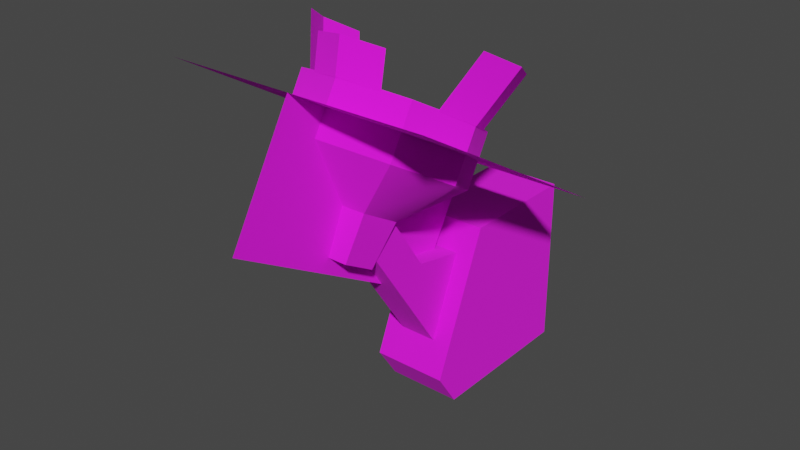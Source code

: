 # Source: lamp_rail_2.blend  (saved by Blender 3.4.6; exported with 4.5.12 LTS)
import bpy
from mathutils import Matrix  # noqa: F401  (used for matrix-valued properties, if any)

bpy.ops.wm.read_factory_settings(use_empty=True)
scene = bpy.context.scene
scene.name = 'Scene'

# ---- collections
col_collection = bpy.data.collections.new('Collection'); scene.collection.children.link(col_collection)
col_export = bpy.data.collections.new('Export'); scene.collection.children.link(col_export)

# ---- images (referenced by path relative to the original .blend; pixels are not part of the script)
import os
ASSET_DIR = os.environ.get("B2B_ASSET_DIR", "")  # directory of the original .blend (textures are referenced by path, not embedded)
HERE = os.path.dirname(os.path.abspath(__file__))  # packed textures are extracted next to this script under _unpacked/

def load_image(name, relpath, width, height, colorspace="sRGB"):
    """Load a texture the original file referenced (path relative to the .blend, or extracted next to this script)."""
    p = next((c for c in (os.path.join(HERE, relpath), os.path.join(ASSET_DIR, relpath)) if relpath and os.path.exists(c)), "")
    if p:
        img = bpy.data.images.load(p, check_existing=True)
        img.name = name
    else:  # same state as the original file: an image datablock whose file is absent (Cycles renders it pink)
        img = bpy.data.images.new(name, width, height)
        img.source = "FILE"
        img.filepath = "//" + (relpath or name)
    img.colorspace_settings.name = colorspace
    return img
img_lamp_rail_png = load_image('lamp_rail.png', 'lamp_rail.png', 1024, 1024, 'sRGB')

# ---- materials (node trees are filled in below, after node groups)
mat_lamp_rail = bpy.data.materials.new('lamp_rail')
mat_lamp_rail.use_backface_culling = True
mat_lamp_rail.use_transparent_shadow = False

# ---- material node trees
mat_lamp_rail.use_nodes = True; mat_lamp_rail.node_tree.nodes.clear()
_N = mat_lamp_rail.node_tree.nodes; _L = mat_lamp_rail.node_tree.links
n0 = _N.new('ShaderNodeBsdfPrincipled'); n0.name = 'Principled BSDF'; n0.location = (10, 300)
n0.distribution = 'GGX'
n0.subsurface_method = 'RANDOM_WALK_SKIN'
n0.inputs[2].default_value = 1.0
n0.inputs[27].default_value = (0.0, 0.0, 0.0, 1.0)
n0.inputs[28].default_value = 1.0
n1 = _N.new('ShaderNodeOutputMaterial'); n1.name = 'Material Output'; n1.location = (320, 270)
n2 = _N.new('ShaderNodeTexImage'); n2.name = 'Image Texture'; n2.location = (-440, 210)
n2.label = 'BASE COLOR'
n2.image = img_lamp_rail_png
_L.new(n0.outputs[0], n1.inputs[0])
_L.new(n2.outputs[0], n0.inputs[0])
_L.new(n2.outputs[1], n0.inputs[4])
n1.is_active_output = True

# ---- world
world_world = bpy.data.worlds.new('World'); scene.world = world_world
world_world.use_nodes = True; world_world.node_tree.nodes.clear()
_N = world_world.node_tree.nodes; _L = world_world.node_tree.links
n0 = _N.new('ShaderNodeOutputWorld'); n0.name = 'World Output'; n0.location = (300, 300)
n1 = _N.new('ShaderNodeBackground'); n1.name = 'Background'; n1.location = (10, 300)
n1.inputs[0].default_value = (0.05088, 0.05088, 0.05088, 1.0)
_L.new(n1.outputs[0], n0.inputs[0])
n0.is_active_output = True
world_world.color = (0.05088, 0.05088, 0.05088)
world_world.use_sun_shadow = False
world_world.sun_shadow_jitter_overblur = 0.0

# ---- meshes
me_rsrc_world_prop_clockworks_lamp_rail02_meshnodes__lamp_rail02 = bpy.data.meshes.new('rsrc.world.prop.clockworks.lamp_rail02-MeshNodes["lamp_rail02"]')
me_rsrc_world_prop_clockworks_lamp_rail02_meshnodes__lamp_rail02.from_pydata([(0.1008, 0.7683, -0.8662), (-0.126, 0.4471, -0.9426), (-0.126, 0.5731, -0.7244), (-0.1008, 0.7683, -0.8662), (-0.1008, 0.6676, -1.041), (0.126, 0.4471, -0.9426), (0.1008, 0.6676, -1.041), (-0.2, 1.73, 0.5), (-0.2, 1.545, -0.4727), (-0.2, 1.73, -0.3488), (0.2, 1.73, -0.3488), (0.1, 0.5519, -0.9603), (-0.1, 0.5519, -0.9603), (0.2, 1.73, 0.5), (0.2, 0.8, 0.5), (0.2, 0.8, -0.1661), (0.2, 1.545, -0.4727), (0.1, 1.441, -0.3607), (0.1, 0.8927, -0.5075), (0.1, 0.9803, -0.05675), (-0.1, 0.8927, -0.5075), (-0.1, 0.512, -0.7643), (0.1, 0.512, -0.7643), (-0.1, 0.9803, -0.05675), (-0.1, 1.441, -0.3607), (-0.2, 0.8, 0.5), (-0.2, 0.8, -0.1661), (-0.4454, 0.05977, -0.5735), (-0.315, -0.09772, -0.8463), (0.315, -0.09772, -0.8463), (0.4474, 0.06843, -0.5785), (0.367, 0.1629, -0.4148), (0.487, -0.08822, -0.2698), (0.5674, -0.1827, -0.4335), (0.367, -0.02606, -0.7422), (-0.367, 0.1629, -0.4148), (-0.487, -0.08822, -0.2698), (-0.367, -0.02606, -0.7422), (-0.189, -0.1151, -0.8963), (0.0, -0.3325, -0.933), (0.0, -0.1553, -0.966), (0.189, -0.2923, -0.8633), (0.487, -0.2772, -0.5972), (-0.5674, -0.1827, -0.4335), (-0.4474, 0.06843, -0.5785), (-0.487, -0.2772, -0.5972), (-0.189, -0.2923, -0.8633), (0.189, -0.1151, -0.8963), (0.315, 0.4597, -0.4407), (0.4454, 0.3023, -0.7135), (0.126, 0.5731, -0.7244), (-0.315, 0.4597, -0.4407), (0.0, 0.07954, -1.099), (0.315, 0.2173, -0.3007), (0.4454, 0.05977, -0.5735), (0.315, 0.1448, -0.9863), (0.0, 0.2825, -0.1877), (0.0, 0.525, -0.3277), (0.0, -0.1629, -0.9593), (-0.315, 0.2173, -0.3007), (-0.315, 0.1448, -0.9863), (-0.4454, 0.3023, -0.7135)], [], [(2, 50, 0), (0, 3, 2), (1, 2, 3), (3, 4, 1), (5, 1, 4), (4, 6, 5), (50, 5, 6), (6, 0, 50), (7, 10, 9), (7, 13, 10), (14, 26, 15), (14, 25, 26), (26, 8, 16), (26, 16, 15), (8, 9, 16), (10, 16, 9), (24, 11, 12), (24, 17, 11), (6, 3, 0), (6, 4, 3), (13, 14, 15), (13, 15, 10), (10, 15, 16), (17, 19, 18), (17, 18, 11), (11, 18, 22), (19, 23, 20), (19, 20, 18), (18, 20, 21), (18, 21, 22), (23, 24, 20), (20, 24, 12), (20, 12, 21), (25, 8, 26), (25, 9, 8), (25, 7, 9), (53, 56, 59), (53, 59, 27), (53, 27, 54), (54, 27, 28), (54, 28, 29), (29, 28, 58), (30, 31, 32), (30, 32, 33), (34, 30, 33), (34, 33, 42), (35, 43, 36), (35, 44, 43), (44, 37, 45), (38, 39, 46), (38, 40, 39), (40, 41, 39), (40, 47, 41), (45, 44, 43), (48, 49, 50), (57, 48, 50), (5, 50, 49), (50, 2, 57), (49, 55, 5), (51, 57, 2), (55, 52, 5), (61, 51, 2), (1, 5, 52), (2, 1, 61), (60, 61, 1), (52, 60, 1), (49, 53, 54), (55, 49, 54), (49, 48, 53), (55, 54, 29), (48, 56, 53), (52, 55, 29), (48, 57, 56), (52, 29, 58), (57, 59, 56), (60, 52, 58), (57, 51, 59), (60, 58, 28), (51, 27, 59), (61, 60, 28), (61, 28, 27), (51, 61, 27)])
me_rsrc_world_prop_clockworks_lamp_rail02_meshnodes__lamp_rail02.polygons.foreach_set('use_smooth', [True] * 82)
_k = set([(0, 3), (0, 6), (0, 50), (1, 2), (1, 4), (1, 5), (1, 60), (2, 3), (2, 50), (2, 51), (3, 4), (4, 6), (5, 6), (5, 50), (5, 55), (7, 9), (8, 9), (8, 16), (8, 26), (9, 10), (10, 13), (10, 16), (11, 17), (12, 24), (14, 15), (15, 16), (15, 26), (18, 19), (18, 20), (18, 22), (20, 21), (20, 23), (25, 26), (27, 28), (27, 59), (27, 61), (28, 58), (28, 60), (29, 54), (29, 55), (29, 58), (30, 33), (39, 40), (43, 44), (44, 45), (48, 49), (48, 50), (48, 53), (48, 57), (49, 54), (49, 55), (51, 57), (51, 59), (51, 61), (52, 55), (52, 58), (52, 60), (53, 54), (53, 56), (56, 57), (56, 59), (60, 61)])
me_rsrc_world_prop_clockworks_lamp_rail02_meshnodes__lamp_rail02.attributes.new('sharp_edge', 'BOOLEAN', 'EDGE').data.foreach_set('value', [ (min(e.vertices), max(e.vertices)) in _k for e in me_rsrc_world_prop_clockworks_lamp_rail02_meshnodes__lamp_rail02.edges])
_k = {(1, 2): 1.0, (8, 9): 1.0, (15, 16): 1.0, (20, 21): 1.0, (30, 33): 1.0, (43, 44): 1.0, (48, 49): 1.0, (48, 50): 1.0, (44, 45): 1.0, (56, 57): 1.0, (56, 59): 1.0, (2, 3): 1.0, (9, 10): 1.0, (60, 61): 1.0, (14, 15): 1.0, (25, 26): 1.0, (27, 28): 1.0, (39, 40): 1.0, (53, 54): 1.0, (53, 56): 1.0, (2, 50): 1.0, (1, 4): 1.0, (1, 5): 1.0, (52, 60): 1.0, (5, 6): 1.0, (5, 50): 1.0, (0, 50): 1.0, (7, 9): 1.0, (8, 26): 1.0, (15, 26): 1.0, (8, 16): 1.0, (10, 16): 1.0, (28, 58): 1.0, (12, 24): 1.0, (0, 6): 1.0, (4, 6): 1.0, (10, 13): 1.0, (18, 19): 1.0, (48, 57): 1.0, (20, 23): 1.0, (29, 54): 1.0, (29, 58): 1.0, (5, 55): 1.0, (52, 55): 1.0, (1, 60): 1.0, (49, 54): 1.0, (51, 57): 1.0, (49, 55): 1.0, (27, 61): 1.0, (0, 3): 1.0, (3, 4): 1.0, (18, 20): 1.0, (51, 61): 1.0, (11, 17): 1.0, (27, 59): 1.0, (18, 22): 1.0, (2, 51): 1.0, (48, 53): 1.0, (29, 55): 1.0, (52, 58): 1.0, (28, 60): 1.0, (51, 59): 1.0}
me_rsrc_world_prop_clockworks_lamp_rail02_meshnodes__lamp_rail02.attributes.new('crease_edge', 'FLOAT', 'EDGE').data.foreach_set('value', [_k.get((min(e.vertices), max(e.vertices)), 0.0) for e in me_rsrc_world_prop_clockworks_lamp_rail02_meshnodes__lamp_rail02.edges])
_uv = me_rsrc_world_prop_clockworks_lamp_rail02_meshnodes__lamp_rail02.uv_layers.new(name='UVMap')
_uv.uv.foreach_set('vector', [0.7798, 0.6549, 0.7794, 0.5772, 0.8466, 0.5849, 0.8466, 0.5849, 0.8466, 0.6471, 0.7798, 0.6549, 0.7791, 0.7386, 0.7787, 0.6608, 0.8459, 0.6686, 0.8459, 0.6686, 0.8459, 0.7308, 0.7791, 0.7386, 0.1262, 0.3694, 0.2039, 0.369, 0.1961, 0.4362, 0.1961, 0.4362, 0.1339, 0.4362, 0.1262, 0.3694, 0.7791, 0.7386, 0.7787, 0.6608, 0.8459, 0.6686, 0.8459, 0.6686, 0.8459, 0.7308, 0.7791, 0.7386, 2.226, 0.6951, 2.109, 0.4521, 2.227, 0.4521, 2.226, 0.6951, 2.109, 0.6951, 2.109, 0.4521, 0.6642, 0.003418, 0.7816, 0.1897, 0.6642, 0.1897, 0.6642, 0.003418, 0.7816, 0.003418, 0.7816, 0.1897, 0.5143, 0.1996, 0.7177, 0.1996, 0.7177, 0.317, 0.5143, 0.1996, 0.7177, 0.317, 0.5143, 0.317, 0.7177, 0.1996, 0.7809, 0.1996, 0.7177, 0.317, 0.7809, 0.317, 0.7177, 0.317, 0.7809, 0.1996, 0.3556, 0.01414, 0.4114, 0.3136, 0.3556, 0.3136, 0.3556, 0.01414, 0.4114, 0.01414, 0.4114, 0.3136, 0.133, 0.4415, 0.1989, 0.5075, 0.133, 0.5075, 0.133, 0.4415, 0.1989, 0.4415, 0.1989, 0.5075, 0.2604, 0.4271, 0.2604, 0.6874, 0.4468, 0.6874, 0.2604, 0.4271, 0.4468, 0.6874, 0.4979, 0.4271, 0.4979, 0.4271, 0.4468, 0.6874, 0.5326, 0.4789, 0.3441, 0.01372, 0.2015, 0.073, 0.2924, 0.1639, 0.3441, 0.01372, 0.2924, 0.1639, 0.3441, 0.3138, 0.3441, 0.3138, 0.2924, 0.1639, 0.2924, 0.2924, 0.1942, 0.3058, 0.1263, 0.3058, 0.1263, 0.1619, 0.1942, 0.3058, 0.1263, 0.1619, 0.1942, 0.1619, 0.1942, 0.1619, 0.1263, 0.1619, 0.1263, 0.01791, 0.1942, 0.1619, 0.1263, 0.01791, 0.1942, 0.01791, 0.2015, 0.073, 0.3441, 0.01372, 0.2924, 0.1639, 0.2924, 0.1639, 0.3441, 0.01372, 0.3441, 0.3138, 0.2924, 0.1639, 0.3441, 0.3138, 0.2924, 0.2924, 0.2604, 0.6874, 0.5326, 0.4789, 0.4468, 0.6874, 0.2604, 0.6874, 0.4979, 0.4271, 0.5326, 0.4789, 0.2604, 0.6874, 0.2604, 0.4271, 0.4979, 0.4271, 0.6279, 0.9895, 0.5089, 0.9895, 0.4248, 0.9054, 0.6279, 0.9895, 0.4248, 0.9054, 0.4248, 0.7864, 0.6279, 0.9895, 0.4248, 0.7864, 0.712, 0.9054, 0.712, 0.9054, 0.4248, 0.7864, 0.5089, 0.7023, 0.712, 0.9054, 0.5089, 0.7023, 0.712, 0.7864, 0.712, 0.7864, 0.5089, 0.7023, 0.6279, 0.7023, 0.1819, 0.6882, 0.1226, 0.6882, 0.1226, 0.5926, 0.1819, 0.6882, 0.1226, 0.5926, 0.1819, 0.5926, 0.2412, 0.6882, 0.1819, 0.6882, 0.1819, 0.5926, 0.2412, 0.6882, 0.1819, 0.5926, 0.2412, 0.5926, 0.2412, 0.6882, 0.1819, 0.5926, 0.2412, 0.5926, 0.2412, 0.6882, 0.1819, 0.6882, 0.1819, 0.5926, 0.1819, 0.6882, 0.1226, 0.6882, 0.1226, 0.5926, 0.2411, 0.5749, 0.1819, 0.5216, 0.2411, 0.5216, 0.2411, 0.5749, 0.1819, 0.5752, 0.1819, 0.5216, 0.1819, 0.5752, 0.1227, 0.5216, 0.1819, 0.5216, 0.1819, 0.5752, 0.1227, 0.5749, 0.1227, 0.5216, 0.9944, 0.5752, 0.9351, 0.6708, 0.9351, 0.5752, 0.3262, 0.7042, 0.4103, 0.7883, 0.2833, 0.8076, 0.2072, 0.7042, 0.3262, 0.7042, 0.2833, 0.8076, 0.3069, 0.8645, 0.2833, 0.8076, 0.4103, 0.7883, 0.2833, 0.8076, 0.2265, 0.8312, 0.2072, 0.7042, 0.4103, 0.7883, 0.4103, 0.9073, 0.3069, 0.8645, 0.123, 0.7883, 0.2072, 0.7042, 0.2265, 0.8312, 0.4103, 0.9073, 0.3262, 0.9915, 0.3069, 0.8645, 0.123, 0.9073, 0.123, 0.7883, 0.2265, 0.8312, 0.25, 0.888, 0.3069, 0.8645, 0.3262, 0.9915, 0.2265, 0.8312, 0.25, 0.888, 0.123, 0.9073, 0.2072, 0.9915, 0.123, 0.9073, 0.25, 0.888, 0.3262, 0.9915, 0.2072, 0.9915, 0.25, 0.888, 0.7867, 0.5571, 0.8839, 0.4734, 0.7867, 0.4734, 0.6896, 0.5571, 0.7867, 0.5571, 0.7867, 0.4734, 0.7867, 0.5571, 0.8839, 0.5571, 0.8839, 0.4734, 0.6896, 0.5571, 0.7867, 0.4734, 0.6896, 0.4734, 0.8839, 0.5571, 0.9811, 0.4734, 0.8839, 0.4734, 0.5924, 0.5571, 0.6896, 0.5571, 0.6896, 0.4734, 0.8839, 0.5571, 0.9811, 0.5571, 0.9811, 0.4734, 0.5924, 0.5571, 0.6896, 0.4734, 0.5924, 0.4734, 0.9811, 0.5571, 0.8839, 0.4734, 0.9811, 0.4734, 0.6896, 0.5571, 0.5924, 0.5571, 0.5924, 0.4734, 0.9811, 0.5571, 0.8839, 0.5571, 0.8839, 0.4734, 0.6896, 0.5571, 0.5924, 0.4734, 0.6896, 0.4734, 0.8839, 0.5571, 0.7867, 0.4734, 0.8839, 0.4734, 0.7867, 0.5571, 0.6896, 0.5571, 0.6896, 0.4734, 0.7867, 0.5571, 0.6896, 0.4734, 0.7867, 0.4734, 0.8839, 0.5571, 0.7867, 0.5571, 0.7867, 0.4734])
me_rsrc_world_prop_clockworks_lamp_rail02_meshnodes__lamp_rail02.materials.append(mat_lamp_rail)
me_rsrc_world_prop_clockworks_lamp_rail02_meshnodes__lamp_rail02.update()
me_rsrc_world_prop_clockworks_lamp_rail02_meshnodes__lamp_rail02.normals_split_custom_set([tuple(v) for v in zip(*[iter([0.0, 0.5877, 0.8091, 0.0, 0.5877, 0.8091, 0.0, 0.5877, 0.8091, 0.0, 0.5877, 0.8091, 0.0, 0.5877, 0.8091, 0.0, 0.5877, 0.8091, -0.9683, 0.2446, 0.05064, -0.9168, -0.1044, -0.3856, -0.9945, 0.09043, -0.05221, -0.9945, 0.09043, -0.05221, -0.9945, 0.09043, -0.05221, -0.9683, 0.2446, 0.05064, 0.0, -0.4068, -0.9135, 0.0, -0.4068, -0.9135, 0.0, -0.4068, -0.9135, 0.0, -0.4068, -0.9135, 0.0, -0.4068, -0.9135, 0.0, -0.4068, -0.9135, 0.9945, 0.09043, -0.05221, 0.9945, 0.09043, -0.05221, 0.9945, 0.09043, -0.05221, 0.9945, 0.09043, -0.05221, 0.9945, 0.09043, -0.05221, 0.9945, 0.09043, -0.05221, 0.0, 1.0, 0.0, 0.0, 1.0, 0.0, 0.0, 1.0, 0.0, 0.0, 1.0, 0.0, 0.0, 1.0, 0.0, 0.0, 1.0, 0.0, 0.0, -1.0, 0.0, 0.0, -1.0, 0.0, 0.0, -1.0, 0.0, 0.0, -1.0, 0.0, 0.0, -1.0, 0.0, 0.0, -1.0, 0.0, 0.0, -0.3805, -0.9248, 0.0, -0.3805, -0.9248, 0.0, -0.3805, -0.9248, 0.0, -0.3805, -0.9248, 0.0, -0.3805, -0.9248, 0.0, -0.3805, -0.9248, 0.0, 0.5565, -0.8308, 0.0, 0.5565, -0.8308, 0.0, 0.5565, -0.8308, 0.0, 0.5565, -0.8308, 0.0, 0.5565, -0.8308, 0.0, 0.5565, -0.8308, 0.0, 0.5592, -0.829, 0.0, 0.5592, -0.829, 0.0, 0.5592, -0.829, 0.0, 0.5592, -0.829, 0.0, 0.5592, -0.829, 0.0, 0.5592, -0.829, 0.0, 0.866, -0.5, 0.0, 0.866, -0.5, 0.0, 0.866, -0.5, 0.0, 0.866, -0.5, 0.0, 0.866, -0.5, 0.0, 0.866, -0.5, 1.0, -1.141e-08, 0.0, 1.0, 0.0, 0.0, 1.0, -7.85e-09, 0.0, 1.0, -1.141e-08, 0.0, 1.0, -7.85e-09, 0.0, 1.0, -1.203e-08, 0.0, 1.0, -1.203e-08, 0.0, 1.0, -7.85e-09, 0.0, 1.0, 0.0, 0.0, 1.0, -1.06e-08, 0.0, 1.0, 0.0, 0.0, 1.0, -2.373e-08, 0.0, 1.0, -1.06e-08, 0.0, 1.0, -2.373e-08, 0.0, 1.0, -1.06e-08, 0.0, 1.0, -1.06e-08, 0.0, 1.0, -2.373e-08, 0.0, 1.0, 0.0, 0.0, 0.0, -0.9816, 0.1908, 0.0, -0.9816, 0.1908, 0.0, -0.9816, 0.1908, 0.0, -0.9816, 0.1908, 0.0, -0.9816, 0.1908, 0.0, -0.9816, 0.1908, 0.0, -0.5592, 0.829, 0.0, -0.5592, 0.829, 0.0, -0.5592, 0.829, 0.0, -0.5592, 0.829, 0.0, -0.5592, 0.829, 0.0, -0.5592, 0.829, -1.0, 7.952e-09, 0.0, -1.0, -4.885e-09, 0.0, -1.0, -2.146e-08, 0.0, -1.0, -2.146e-08, 0.0, -1.0, -4.885e-09, 0.0, -1.0, -1.06e-08, 0.0, -1.0, -2.146e-08, 0.0, -1.0, -1.06e-08, 0.0, -1.0, 0.0, 0.0, -1.0, -1.411e-09, 0.0, -1.0, -8.582e-08, 0.0, -1.0, 3.002e-08, 0.0, -1.0, -1.411e-09, 0.0, -1.0, -7.58e-08, 0.0, -1.0, -8.582e-08, 0.0, -1.0, -1.411e-09, 0.0, -1.0, 0.0, 0.0, -1.0, -7.58e-08, 0.0, -0.1653, -0.866, 0.4719, 0.0, -0.866, 0.5, 0.0, -0.866, 0.5, -0.1653, -0.866, 0.4719, 0.0, -0.866, 0.5, 0.3509, -0.7746, 0.5262, -0.1653, -0.866, 0.4719, 0.3509, -0.7746, 0.5262, -0.3509, -0.843, 0.4077, -0.3509, -0.843, 0.4077, 0.3509, -0.7746, 0.5262, 0.1653, -0.8417, 0.514, -0.3509, -0.843, 0.4077, 0.1653, -0.8417, 0.514, 0.0, -0.866, 0.5, 0.0, -0.866, 0.5, 0.1653, -0.8417, 0.514, 0.0, -0.866, 0.5, 0.8599, 0.4912, 0.1392, 0.8599, 0.4912, 0.1392, 0.8599, 0.4912, 0.1392, 0.8599, 0.4912, 0.1392, 0.8599, 0.4912, 0.1392, 0.8599, 0.4912, 0.1392, 0.8599, 0.1251, -0.495, 0.8599, 0.1251, -0.495, 0.8599, 0.1251, -0.495, 0.8599, 0.1251, -0.495, 0.8599, 0.1251, -0.495, 0.8599, 0.1251, -0.495, -0.8599, 0.4912, 0.1392, -0.924, 0.3311, -0.1912, -0.8599, 0.4912, 0.1392, -0.8599, 0.4912, 0.1392, -0.924, 0.3311, -0.1912, -0.924, 0.3311, -0.1912, -0.924, 0.3311, -0.1912, -0.8599, 0.1251, -0.495, -0.8599, 0.1251, -0.495, -0.3726, -0.1701, -0.9123, -0.3726, -0.1701, -0.9123, -0.3726, -0.1701, -0.9123, -0.3726, -0.1701, -0.9123, -0.3726, -0.1701, -0.9123, -0.3726, -0.1701, -0.9123, 0.3726, -0.1701, -0.9123, 0.3726, -0.1701, -0.9123, 0.3726, -0.1701, -0.9123, 0.3726, -0.1701, -0.9123, 0.3726, -0.1701, -0.9123, 0.3726, -0.1701, -0.9123, 0.8599, -0.1251, 0.495, 0.924, -0.3311, 0.1912, 0.924, -0.3311, 0.1912, 0.513, 0.7459, -0.4248, 0.4894, 0.8635, -0.1216, 0.6247, 0.7251, -0.2898, 0.2322, 0.9675, -0.09982, -0.05577, 0.9809, 0.1864, 0.1116, 0.9817, 0.1545, 0.6247, 0.6136, -0.4831, 0.6247, 0.7251, -0.2898, 0.4894, 0.8635, -0.1216, 0.1116, 0.9817, 0.1545, 0.3001, 0.9408, 0.1576, 0.2322, 0.9675, -0.09982, 0.4894, 0.8635, -0.1216, 0.5812, 0.7227, -0.3741, 0.6247, 0.6136, -0.4831, -0.005028, 0.9999, 0.01505, 0.2322, 0.9675, -0.09982, 0.3001, 0.9408, 0.1576, -0.03741, 0.4133, -0.9098, 0.3264, 0.4556, -0.8282, 0.1116, 0.357, -0.9274, -0.3973, 0.885, -0.2429, -0.6519, 0.6271, -0.4264, -0.8233, 0.5664, 0.03653, -0.03022, -0.01924, -0.9994, 0.1116, 0.357, -0.9274, 0.3264, 0.4556, -0.8282, -0.8233, 0.5664, 0.03653, -0.8045, 0.5779, -0.137, -0.3973, 0.885, -0.2429, -0.513, 0.7409, -0.4336, -0.3973, 0.885, -0.2429, -0.8045, 0.5779, -0.137, 0.3264, 0.4556, -0.8282, 0.05577, 0.329, -0.9427, -0.03022, -0.01924, -0.9994, 0.861, -0.09086, 0.5004, 0.8966, 0.4301, -0.105, 0.5928, 0.489, 0.6398, 0.9619, -0.2728, -0.01913, 0.7462, -0.3576, -0.5615, 0.7487, 0.2314, -0.6212, 0.861, -0.09086, 0.5004, 0.9866, -0.06938, 0.1478, 0.8966, 0.4301, -0.105, 0.9619, -0.2728, -0.01913, 0.7487, 0.2314, -0.6212, 0.9239, -0.1913, -0.3314, 0.2387, 0.2109, 0.9479, 0.3827, 0.4619, 0.8001, -0.05745, 0.6838, 0.7274, 0.388, -0.7153, -0.5812, 0.153, -0.6773, -0.7196, 0.3827, -0.4619, -0.8001, 0.2387, 0.2109, 0.9479, 0.4668, 0.1459, 0.8723, 0.3827, 0.4619, 0.8001, 0.388, -0.7153, -0.5812, 0.3827, -0.4619, -0.8001, 0.3827, -0.4619, -0.8001, -0.6474, 0.2778, 0.7097, -0.3827, 0.4619, 0.8001, -0.3827, 0.4619, 0.8001, -0.2387, -0.7155, -0.6566, -0.6651, -0.3982, -0.6318, -0.3827, -0.4619, -0.8001, -0.6474, 0.2778, 0.7097, -0.09335, 0.3772, 0.9214, -0.3827, 0.4619, 0.8001, -0.2387, -0.7155, -0.6566, -0.3827, -0.4619, -0.8001, 0.05746, -0.2881, -0.9559, -0.9264, -0.1329, 0.3523, -0.7487, 0.6537, 0.1102, -0.9239, 0.1913, 0.3314, -0.7535, -0.4227, -0.5036, -0.9866, -0.1627, -0.01384, -0.8966, 0.306, -0.32, -0.7535, -0.4227, -0.5036, -0.8966, 0.306, -0.32, -0.5928, -0.3096, -0.7434, -0.9264, -0.1329, 0.3523, -0.8283, -0.03488, 0.5591, -0.7487, 0.6537, 0.1102])] * 3)])
me_rsrc_world_prop_clockworks_lamp_rail02_meshnodes__lamp_rail02_t = bpy.data.meshes.new('rsrc.world.prop.clockworks.lamp_rail02-MeshNodes["lamp_rail02_t')
me_rsrc_world_prop_clockworks_lamp_rail02_meshnodes__lamp_rail02_t.from_pydata([(-4.267e-08, 1.132, -0.3887), (6.91e-09, 0.7838, -0.9915), (2.787e-08, -0.167, -1.246), (5.649e-08, 0.4358, -1.594), (0.696, 0.529, -0.04074), (0.696, 0.181, -0.6435), (-7.13e-08, 0.529, -0.04074), (-2.172e-08, 0.181, -0.6435), (-0.696, 0.529, -0.04074), (0.696, -0.167, -1.246), (-0.696, 0.181, -0.6435), (-0.696, -0.167, -1.246)], [], [(6, 7, 0), (1, 0, 7), (7, 2, 1), (3, 1, 2), (4, 5, 6), (7, 6, 5), (6, 7, 8), (5, 9, 7), (10, 8, 7), (2, 7, 9), (7, 2, 10), (11, 10, 2)])
me_rsrc_world_prop_clockworks_lamp_rail02_meshnodes__lamp_rail02_t.polygons.foreach_set('use_smooth', [0, 0, 0, 0, 0, 0, 0, 1, 0, 0, 0, 1])
_uv = me_rsrc_world_prop_clockworks_lamp_rail02_meshnodes__lamp_rail02_t.uv_layers.new(name='UVMap')
_uv.uv.foreach_set('vector', [1.0, 0.75, 1.0, 1.0, 0.75, 0.75, 0.75, 1.0, 0.75, 0.75, 1.0, 1.0, 1.0, 1.0, 1.0, 0.75, 0.75, 1.0, 0.75, 0.75, 0.75, 1.0, 1.0, 0.75, 0.75, 0.75, 0.75, 1.0, 1.0, 0.75, 1.0, 1.0, 1.0, 0.75, 0.75, 1.0, 1.0, 0.75, 1.0, 1.0, 0.75, 0.75, 0.75, 1.0, 0.75, 0.75, 1.0, 1.0, 0.75, 1.0, 0.75, 0.75, 1.0, 1.0, 1.0, 0.75, 1.0, 1.0, 0.75, 0.75, 1.0, 1.0, 1.0, 0.75, 0.75, 1.0, 0.75, 0.75, 0.75, 1.0, 1.0, 0.75])
me_rsrc_world_prop_clockworks_lamp_rail02_meshnodes__lamp_rail02_t.materials.append(mat_lamp_rail)
me_rsrc_world_prop_clockworks_lamp_rail02_meshnodes__lamp_rail02_t.update()
me_rsrc_world_prop_clockworks_lamp_rail02_meshnodes__lamp_rail02_t.normals_split_custom_set([tuple(v) for v in zip(*[iter([1.0, -3.667e-14, 8.226e-08, 1.0, -3.667e-14, 8.226e-08, 1.0, -3.667e-14, 8.226e-08, 1.0, -7.334e-15, 8.226e-08, 1.0, -7.334e-15, 8.226e-08, 1.0, -7.334e-15, 8.226e-08, 1.0, -1.558e-13, 8.226e-08, 1.0, -1.558e-13, 8.226e-08, 1.0, -1.558e-13, 8.226e-08, 1.0, -1.302e-13, 8.226e-08, 1.0, -1.302e-13, 8.226e-08, 1.0, -1.302e-13, 8.226e-08, 1.23e-07, 0.866, -0.5, 1.23e-07, 0.866, -0.5, 1.23e-07, 0.866, -0.5, 0.0, 0.866, -0.5, 0.0, 0.866, -0.5, 0.0, 0.866, -0.5, 0.0, 0.866, -0.5, 0.0, 0.866, -0.5, 0.0, 0.866, -0.5, 0.0, 0.866, -0.5, 0.0, 0.866, -0.5, 0.0, 0.866, -0.5, 0.0, 0.866, -0.5, 0.0, 0.866, -0.5, 0.0, 0.866, -0.5, 0.0, 0.866, -0.5, 0.0, 0.866, -0.5, 0.0, 0.866, -0.5, 0.0, 0.866, -0.5, 0.0, 0.866, -0.5, 0.0, 0.866, -0.5, 0.0, 0.866, -0.5, 0.0, 0.866, -0.5, 0.0, 0.866, -0.5])] * 3)])

# ---- objects
ob_clockworks_lamp_rail02_meshnodes__lamp_rail02 = bpy.data.objects.new('clockworks.lamp_rail02-MeshNodes["lamp_rail02"]', me_rsrc_world_prop_clockworks_lamp_rail02_meshnodes__lamp_rail02)
ob_clockworks_lamp_rail02_meshnodes__lamp_rail02_twosided = bpy.data.objects.new('clockworks.lamp_rail02-MeshNodes["lamp_rail02_twosided"]', me_rsrc_world_prop_clockworks_lamp_rail02_meshnodes__lamp_rail02_t)

# ---- transforms, parenting, visibility, modifiers, constraints
ob_clockworks_lamp_rail02_meshnodes__lamp_rail02.location = (0.0, 0.0, 0.0)
ob_clockworks_lamp_rail02_meshnodes__lamp_rail02.rotation_mode = 'QUATERNION'
ob_clockworks_lamp_rail02_meshnodes__lamp_rail02.rotation_quaternion = (0.7071, -0.7071, -1.57e-16, -9.358e-24)
_m = ob_clockworks_lamp_rail02_meshnodes__lamp_rail02.modifiers.new('Weighted Normal', 'WEIGHTED_NORMAL')
_m.keep_sharp = True
ob_clockworks_lamp_rail02_meshnodes__lamp_rail02_twosided.location = (0.0, 0.0, 0.0)
ob_clockworks_lamp_rail02_meshnodes__lamp_rail02_twosided.rotation_mode = 'QUATERNION'
ob_clockworks_lamp_rail02_meshnodes__lamp_rail02_twosided.rotation_quaternion = (0.7071, -0.7071, -1.57e-16, -9.358e-24)

# ---- collection membership
scene.collection.objects.link(ob_clockworks_lamp_rail02_meshnodes__lamp_rail02)
scene.collection.objects.link(ob_clockworks_lamp_rail02_meshnodes__lamp_rail02_twosided)

# ---- scene / render settings (as saved in the file)
scene.frame_start = 1; scene.frame_end = 250; scene.frame_set(1)
scene.render.engine = 'BLENDER_EEVEE_NEXT'
scene.cycles.sampling_pattern = 'TABULATED_SOBOL'
scene.cycles.use_light_tree = False
scene.view_settings.view_transform = 'Filmic'
bpy.context.view_layer.update()

# ---- added for rendering (the .blend has no active camera and no usable light): camera, sun
cam_auto = bpy.data.cameras.new('AutoCamera')
cam_auto.lens = 50.0
cam_auto.sensor_width = 36.0
cam_auto.clip_end = 1000.0
ob_auto_camera = bpy.data.objects.new('AutoCamera', cam_auto)
scene.collection.objects.link(ob_auto_camera)
ob_auto_camera.location = (3.00912, -4.15807, 1.70855)
ob_auto_camera.rotation_euler = (1.09748, -7.21219e-08, 0.694738)
scene.camera = ob_auto_camera
light_auto_sun = bpy.data.lights.new('AutoSun', 'SUN')
light_auto_sun.energy = 3.0
light_auto_sun.angle = 0.0523599
ob_auto_sun = bpy.data.objects.new('AutoSun', light_auto_sun)
scene.collection.objects.link(ob_auto_sun)
ob_auto_sun.rotation_euler = (0.872665, 0.174533, 0.523599)
bpy.context.view_layer.update()
